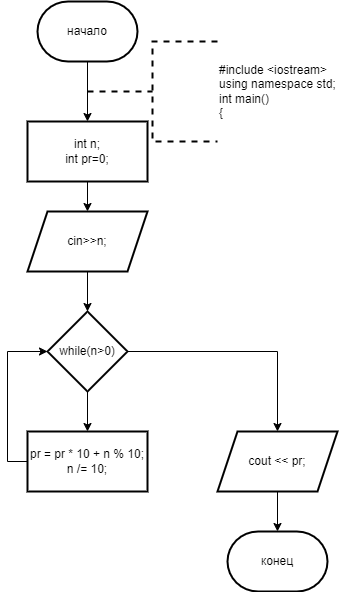

The diagram above was exported from draw.io. Its source (the exported page's mxGraphModel, read from the mxfile embedded in the PNG):
<mxGraphModel dx="996" dy="525" grid="1" gridSize="10" guides="1" tooltips="1" connect="1" arrows="1" fold="1" page="1" pageScale="1" pageWidth="827" pageHeight="1169" math="0" shadow="0">
  <root>
    <mxCell id="0" />
    <mxCell id="1" parent="0" />
    <mxCell id="899U87lHqj6lTWmhowIN-3" value="" style="edgeStyle=orthogonalEdgeStyle;rounded=0;orthogonalLoop=1;jettySize=auto;html=1;" edge="1" parent="1" source="899U87lHqj6lTWmhowIN-1" target="899U87lHqj6lTWmhowIN-2">
      <mxGeometry relative="1" as="geometry" />
    </mxCell>
    <mxCell id="899U87lHqj6lTWmhowIN-1" value="начало" style="strokeWidth=2;html=1;shape=mxgraph.flowchart.terminator;whiteSpace=wrap;" vertex="1" parent="1">
      <mxGeometry x="390" y="10" width="100" height="60" as="geometry" />
    </mxCell>
    <mxCell id="899U87lHqj6lTWmhowIN-5" value="" style="edgeStyle=orthogonalEdgeStyle;rounded=0;orthogonalLoop=1;jettySize=auto;html=1;" edge="1" parent="1" source="899U87lHqj6lTWmhowIN-2" target="899U87lHqj6lTWmhowIN-4">
      <mxGeometry relative="1" as="geometry" />
    </mxCell>
    <mxCell id="899U87lHqj6lTWmhowIN-2" value="int n;&lt;br&gt;int pr=0;" style="whiteSpace=wrap;html=1;strokeWidth=2;" vertex="1" parent="1">
      <mxGeometry x="380" y="130" width="120" height="60" as="geometry" />
    </mxCell>
    <mxCell id="899U87lHqj6lTWmhowIN-7" value="" style="edgeStyle=orthogonalEdgeStyle;rounded=0;orthogonalLoop=1;jettySize=auto;html=1;" edge="1" parent="1" source="899U87lHqj6lTWmhowIN-4" target="899U87lHqj6lTWmhowIN-6">
      <mxGeometry relative="1" as="geometry" />
    </mxCell>
    <mxCell id="899U87lHqj6lTWmhowIN-4" value="cin&amp;gt;&amp;gt;n;" style="shape=parallelogram;perimeter=parallelogramPerimeter;whiteSpace=wrap;html=1;fixedSize=1;strokeWidth=2;" vertex="1" parent="1">
      <mxGeometry x="380" y="220" width="120" height="60" as="geometry" />
    </mxCell>
    <mxCell id="899U87lHqj6lTWmhowIN-9" value="" style="edgeStyle=orthogonalEdgeStyle;rounded=0;orthogonalLoop=1;jettySize=auto;html=1;" edge="1" parent="1" source="899U87lHqj6lTWmhowIN-6" target="899U87lHqj6lTWmhowIN-8">
      <mxGeometry relative="1" as="geometry" />
    </mxCell>
    <mxCell id="899U87lHqj6lTWmhowIN-12" value="" style="edgeStyle=orthogonalEdgeStyle;rounded=0;orthogonalLoop=1;jettySize=auto;html=1;" edge="1" parent="1" source="899U87lHqj6lTWmhowIN-6" target="899U87lHqj6lTWmhowIN-11">
      <mxGeometry relative="1" as="geometry" />
    </mxCell>
    <mxCell id="899U87lHqj6lTWmhowIN-6" value="while(n&amp;gt;0)" style="rhombus;whiteSpace=wrap;html=1;strokeWidth=2;" vertex="1" parent="1">
      <mxGeometry x="400" y="320" width="80" height="80" as="geometry" />
    </mxCell>
    <mxCell id="899U87lHqj6lTWmhowIN-10" style="edgeStyle=orthogonalEdgeStyle;rounded=0;orthogonalLoop=1;jettySize=auto;html=1;exitX=0;exitY=0.5;exitDx=0;exitDy=0;entryX=0;entryY=0.5;entryDx=0;entryDy=0;" edge="1" parent="1" source="899U87lHqj6lTWmhowIN-8" target="899U87lHqj6lTWmhowIN-6">
      <mxGeometry relative="1" as="geometry" />
    </mxCell>
    <mxCell id="899U87lHqj6lTWmhowIN-8" value="&lt;div&gt;pr = pr * 10 + n % 10;&lt;/div&gt;&lt;div&gt;n /= 10;&lt;/div&gt;" style="whiteSpace=wrap;html=1;strokeWidth=2;" vertex="1" parent="1">
      <mxGeometry x="380" y="440" width="120" height="60" as="geometry" />
    </mxCell>
    <mxCell id="899U87lHqj6lTWmhowIN-11" value="cout &amp;lt;&amp;lt; pr;" style="shape=parallelogram;perimeter=parallelogramPerimeter;whiteSpace=wrap;html=1;fixedSize=1;strokeWidth=2;" vertex="1" parent="1">
      <mxGeometry x="570" y="440" width="120" height="60" as="geometry" />
    </mxCell>
    <mxCell id="899U87lHqj6lTWmhowIN-13" value="конец" style="strokeWidth=2;html=1;shape=mxgraph.flowchart.terminator;whiteSpace=wrap;" vertex="1" parent="1">
      <mxGeometry x="580" y="540" width="100" height="60" as="geometry" />
    </mxCell>
    <mxCell id="899U87lHqj6lTWmhowIN-14" style="edgeStyle=orthogonalEdgeStyle;rounded=0;orthogonalLoop=1;jettySize=auto;html=1;exitX=0.5;exitY=1;exitDx=0;exitDy=0;entryX=0.5;entryY=0;entryDx=0;entryDy=0;entryPerimeter=0;" edge="1" parent="1" source="899U87lHqj6lTWmhowIN-11" target="899U87lHqj6lTWmhowIN-13">
      <mxGeometry relative="1" as="geometry" />
    </mxCell>
    <mxCell id="899U87lHqj6lTWmhowIN-15" value="&lt;div&gt;#include &amp;lt;iostream&amp;gt;&lt;/div&gt;&lt;div&gt;using namespace std;&lt;/div&gt;&lt;div&gt;int main()&lt;/div&gt;&lt;div&gt;{&lt;/div&gt;" style="strokeWidth=2;html=1;shape=mxgraph.flowchart.annotation_2;align=left;labelPosition=right;pointerEvents=1;dashed=1;" vertex="1" parent="1">
      <mxGeometry x="440" y="50" width="130" height="100" as="geometry" />
    </mxCell>
  </root>
</mxGraphModel>